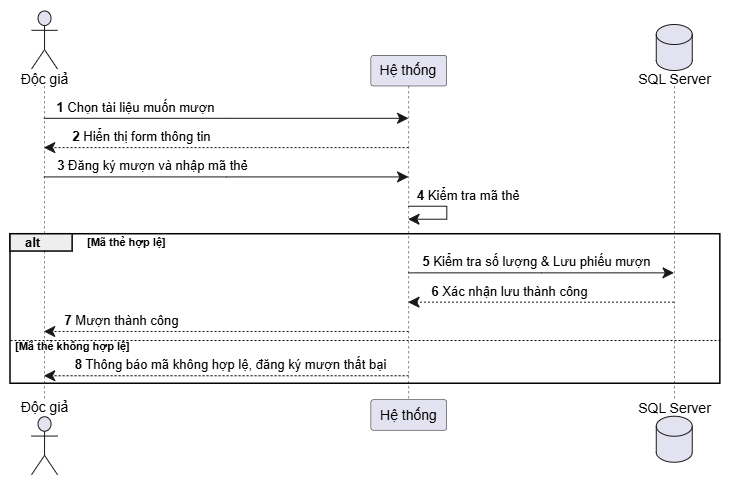

The diagram above was exported from draw.io. Its source (the exported page's mxGraphModel, read from the mxfile embedded in the PNG):
<mxGraphModel dx="1561" dy="864" grid="1" gridSize="10" guides="1" tooltips="1" connect="1" arrows="1" fold="1" page="1" pageScale="1" pageWidth="827" pageHeight="1169" math="0" shadow="0">
  <root>
    <mxCell id="0" />
    <mxCell id="1" parent="0" />
    <UserObject label="" plantUmlData="{&#10;  &quot;data&quot;: &quot;@startuml\nautonumber\nactor \&quot;Độc giả\&quot; as DG\nparticipant \&quot;Hệ thống\&quot; as HT\ndatabase \&quot;SQL Server\&quot; as DB\n\nDG -&gt; HT: Chọn tài liệu muốn mượn\nHT --&gt; DG: Hiển thị form thông tin\n\nDG -&gt; HT: Đăng ký mượn và nhập mã thẻ\nHT -&gt; HT: Kiểm tra mã thẻ\n\nalt Mã thẻ hợp lệ\n    HT -&gt; DB: Kiểm tra số lượng &amp; Lưu phiếu mượn\n    DB --&gt; HT: Xác nhận lưu thành công\n    HT --&gt; DG: Mượn thành công\nelse Mã thẻ không hợp lệ\n    HT --&gt; DG: Thông báo mã không hợp lệ, đăng ký mượn thất bại\nend\n&quot;,&#10;  &quot;config&quot;: null&#10;}" id="rkxHad9Am2BQkyBzkFpY-1">
      <mxCell connectable="0" parent="1" style="group;transparentBounds=1;editIcon=1;lockedGroup=1;groupPadding=10;" vertex="1">
        <mxGeometry as="geometry" />
      </mxCell>
    </UserObject>
    <UserObject label="" plantUmlId="pl_0" plantUmlBaseStyle="shape=umlLifeline;perimeter=lifelinePerimeter;participant=headless;size=75.49;lifelineMirror=1;dashPattern=5 5;container=1;dropTarget=0;collapsible=0;recursiveResize=0;outlineConnect=0;portConstraint=eastwest;newEdgeStyle={&quot;edgeStyle&quot;:&quot;sequenceEdgeStyle&quot;,&quot;libavoidRouting&quot;:0,&quot;curved&quot;:0,&quot;rounded&quot;:0};fillColor=none;strokeColor=#181818;strokeWidth=0.5;" plantUmlBaseValue="" id="rkxHad9Am2BQkyBzkFpY-237">
      <mxCell parent="rkxHad9Am2BQkyBzkFpY-1" style="shape=umlLifeline;perimeter=lifelinePerimeter;participant=headless;size=75.49;lifelineMirror=1;dashPattern=5 5;container=1;dropTarget=0;collapsible=0;recursiveResize=0;outlineConnect=0;portConstraint=eastwest;newEdgeStyle={&quot;edgeStyle&quot;:&quot;sequenceEdgeStyle&quot;,&quot;libavoidRouting&quot;:0,&quot;curved&quot;:0,&quot;rounded&quot;:0};fillColor=none;strokeColor=#181818;strokeWidth=0.5;" vertex="1">
        <mxGeometry height="464.73" width="48.077" x="172" y="30" as="geometry" />
      </mxCell>
    </UserObject>
    <UserObject label="Độc giả" plantUmlId="p_17" plantUmlBaseStyle="shape=umlActor;verticalLabelPosition=bottom;verticalAlign=top;spacingTop=-5;fillColor=#E2E2F0;strokeColor=#181818;fontColor=#000000;fontSize=14;html=1;part=1;" plantUmlBaseValue="Độc giả" id="rkxHad9Am2BQkyBzkFpY-238">
      <mxCell parent="rkxHad9Am2BQkyBzkFpY-237" style="shape=umlActor;verticalLabelPosition=bottom;verticalAlign=top;spacingTop=-5;fillColor=#E2E2F0;strokeColor=#181818;fontColor=#000000;fontSize=14;html=1;part=1;" vertex="1">
        <mxGeometry height="58" width="26" x="11.038499999999999" y="0.5" as="geometry" />
      </mxCell>
    </UserObject>
    <UserObject label="Độc giả" plantUmlId="pf_18" plantUmlBaseStyle="shape=umlActor;verticalLabelPosition=top;verticalAlign=bottom;spacingBottom=-2.5;fillColor=#E2E2F0;strokeColor=#181818;fontColor=#000000;fontSize=14;html=1;part=1;" plantUmlBaseValue="Độc giả" id="rkxHad9Am2BQkyBzkFpY-239">
      <mxCell parent="rkxHad9Am2BQkyBzkFpY-237" style="shape=umlActor;verticalLabelPosition=top;verticalAlign=bottom;spacingBottom=-2.5;fillColor=#E2E2F0;strokeColor=#181818;fontColor=#000000;fontSize=14;html=1;part=1;" vertex="1">
        <mxGeometry height="58" width="26" x="11.038499999999999" y="406.23" as="geometry" />
      </mxCell>
    </UserObject>
    <UserObject label="Hệ thống" plantUmlId="p_1" plantUmlBaseStyle="shape=umlLifeline;perimeter=lifelinePerimeter;size=30.49;lifelineMirror=1;dashPattern=5 5;container=1;dropTarget=0;collapsible=0;recursiveResize=0;outlineConnect=0;portConstraint=eastwest;newEdgeStyle={&quot;edgeStyle&quot;:&quot;sequenceEdgeStyle&quot;,&quot;libavoidRouting&quot;:0,&quot;curved&quot;:0,&quot;rounded&quot;:0};rounded=1;absoluteArcSize=1;arcSize=5;fillColor=#E2E2F0;strokeColor=#181818;strokeWidth=0.5;fontColor=#000000;fontSize=14;whiteSpace=wrap;html=1;" plantUmlBaseValue="Hệ thống" id="rkxHad9Am2BQkyBzkFpY-240">
      <mxCell parent="rkxHad9Am2BQkyBzkFpY-1" style="shape=umlLifeline;perimeter=lifelinePerimeter;size=30.49;lifelineMirror=1;dashPattern=5 5;container=1;dropTarget=0;collapsible=0;recursiveResize=0;outlineConnect=0;portConstraint=eastwest;newEdgeStyle={&quot;edgeStyle&quot;:&quot;sequenceEdgeStyle&quot;,&quot;libavoidRouting&quot;:0,&quot;curved&quot;:0,&quot;rounded&quot;:0};rounded=1;absoluteArcSize=1;arcSize=5;fillColor=#E2E2F0;strokeColor=#181818;strokeWidth=0.5;fontColor=#000000;fontSize=14;whiteSpace=wrap;html=1;" vertex="1">
        <mxGeometry height="374.73" width="75.8606" x="522.374957142857" y="75" as="geometry" />
      </mxCell>
    </UserObject>
    <UserObject label="" plantUmlId="pl_2" plantUmlBaseStyle="shape=umlLifeline;perimeter=lifelinePerimeter;participant=headless;size=61.49;lifelineMirror=1;dashPattern=5 5;container=1;dropTarget=0;collapsible=0;recursiveResize=0;outlineConnect=0;portConstraint=eastwest;newEdgeStyle={&quot;edgeStyle&quot;:&quot;sequenceEdgeStyle&quot;,&quot;libavoidRouting&quot;:0,&quot;curved&quot;:0,&quot;rounded&quot;:0};fillColor=none;strokeColor=#181818;strokeWidth=0.5;" plantUmlBaseValue="" id="rkxHad9Am2BQkyBzkFpY-241">
      <mxCell parent="rkxHad9Am2BQkyBzkFpY-1" style="shape=umlLifeline;perimeter=lifelinePerimeter;participant=headless;size=61.49;lifelineMirror=1;dashPattern=5 5;container=1;dropTarget=0;collapsible=0;recursiveResize=0;outlineConnect=0;portConstraint=eastwest;newEdgeStyle={&quot;edgeStyle&quot;:&quot;sequenceEdgeStyle&quot;,&quot;libavoidRouting&quot;:0,&quot;curved&quot;:0,&quot;rounded&quot;:0};fillColor=none;strokeColor=#181818;strokeWidth=0.5;" vertex="1">
        <mxGeometry height="436.73" width="72.1532" x="789.68585" y="43.99999999999999" as="geometry" />
      </mxCell>
    </UserObject>
    <UserObject label="SQL Server" plantUmlId="p_19" plantUmlBaseStyle="shape=cylinder3;size=10;verticalLabelPosition=bottom;verticalAlign=top;spacingTop=-6.5;fillColor=#E2E2F0;strokeColor=#181818;fontColor=#000000;fontSize=14;html=1;part=1;" plantUmlBaseValue="SQL Server" id="rkxHad9Am2BQkyBzkFpY-242">
      <mxCell parent="rkxHad9Am2BQkyBzkFpY-241" style="shape=cylinder3;size=10;verticalLabelPosition=bottom;verticalAlign=top;spacingTop=-6.5;fillColor=#E2E2F0;strokeColor=#181818;fontColor=#000000;fontSize=14;html=1;part=1;" vertex="1">
        <mxGeometry height="46" width="36" x="18.076599999999985" as="geometry" />
      </mxCell>
    </UserObject>
    <UserObject label="SQL Server" plantUmlId="pf_20" plantUmlBaseStyle="shape=cylinder3;size=10;verticalLabelPosition=top;verticalAlign=bottom;spacingBottom=-3;fillColor=#E2E2F0;strokeColor=#181818;fontColor=#000000;fontSize=14;html=1;part=1;" plantUmlBaseValue="SQL Server" id="rkxHad9Am2BQkyBzkFpY-243">
      <mxCell parent="rkxHad9Am2BQkyBzkFpY-241" style="shape=cylinder3;size=10;verticalLabelPosition=top;verticalAlign=bottom;spacingBottom=-3;fillColor=#E2E2F0;strokeColor=#181818;fontColor=#000000;fontSize=14;html=1;part=1;" vertex="1">
        <mxGeometry height="46" width="36" x="18.076599999999985" y="391.73" as="geometry" />
      </mxCell>
    </UserObject>
    <UserObject label="" plantUmlId="grpframe_3" plantUmlBaseStyle="rounded=0;fillColor=none;strokeColor=#000000;strokeWidth=1.5;" plantUmlBaseValue="" id="rkxHad9Am2BQkyBzkFpY-244">
      <mxCell parent="rkxHad9Am2BQkyBzkFpY-1" style="rounded=0;fillColor=none;strokeColor=#000000;strokeWidth=1.5;" vertex="1">
        <mxGeometry height="149.51" width="709.8390499999999" x="162" y="253.73" as="geometry" />
      </mxCell>
    </UserObject>
    <UserObject label="alt" plantUmlId="grptab_4" plantUmlBaseStyle="rounded=0;fillColor=#EEEEEE;strokeColor=#000000;strokeWidth=1.5;fontColor=#000000;fontSize=13;fontStyle=1;align=left;spacingLeft=13;verticalAlign=middle;html=1;part=1;" plantUmlBaseValue="alt" id="rkxHad9Am2BQkyBzkFpY-245">
      <mxCell parent="rkxHad9Am2BQkyBzkFpY-244" style="rounded=0;fillColor=#EEEEEE;strokeColor=#000000;strokeWidth=1.5;fontColor=#000000;fontSize=13;fontStyle=1;align=left;spacingLeft=13;verticalAlign=middle;html=1;part=1;" vertex="1">
        <mxGeometry height="17.31" width="62.138642857142855" as="geometry" />
      </mxCell>
    </UserObject>
    <UserObject label="[Mã thẻ hợp lệ]" plantUmlId="grpcond_5" plantUmlBaseStyle="text;html=1;fontColor=#000000;fontSize=11;fontStyle=1;align=left;verticalAlign=middle;part=1;" plantUmlBaseValue="[Mã thẻ hợp lệ]" id="rkxHad9Am2BQkyBzkFpY-246">
      <mxCell parent="rkxHad9Am2BQkyBzkFpY-244" style="text;html=1;fontColor=#000000;fontSize=11;fontStyle=1;align=left;verticalAlign=middle;part=1;" vertex="1">
        <mxGeometry height="15" width="93.18667142857143" x="75.1386" y="1" as="geometry" />
      </mxCell>
    </UserObject>
    <UserObject label="" plantUmlId="grpelse_6" plantUmlBaseStyle="endArrow=none;html=1;strokeColor=#000000;strokeWidth=1;dashed=1;dashPattern=2 2;exitX=0;exitY=0.711;exitDx=0;exitDy=0;curved=0;rounded=0;endSize=6;fontSize=11;sourcePerimeterSpacing=0;targetPerimeterSpacing=0;" plantUmlBaseValue="" id="rkxHad9Am2BQkyBzkFpY-247">
      <mxCell edge="1" parent="rkxHad9Am2BQkyBzkFpY-244" source="rkxHad9Am2BQkyBzkFpY-244" style="endArrow=none;html=1;strokeColor=#000000;strokeWidth=1;dashed=1;dashPattern=2 2;exitX=0;exitY=0.711;exitDx=0;exitDy=0;curved=0;rounded=0;endSize=6;fontSize=11;sourcePerimeterSpacing=0;targetPerimeterSpacing=0;">
        <mxGeometry relative="1" as="geometry">
          <mxPoint y="106.24000000000004" as="sourcePoint" />
          <mxPoint x="709.8390499999999" y="106.24000000000004" as="targetPoint" />
        </mxGeometry>
      </mxCell>
    </UserObject>
    <UserObject label="[Mã thẻ không hợp lệ]" plantUmlId="grpelselbl_7" plantUmlBaseStyle="text;html=1;fontColor=#000000;fontSize=11;fontStyle=1;align=left;verticalAlign=middle;part=1;" plantUmlBaseValue="[Mã thẻ không hợp lệ]" id="rkxHad9Am2BQkyBzkFpY-248">
      <mxCell parent="rkxHad9Am2BQkyBzkFpY-244" style="text;html=1;fontColor=#000000;fontSize=11;fontStyle=1;align=left;verticalAlign=middle;part=1;" vertex="1">
        <mxGeometry height="15" width="132.07772142857146" x="3" y="105.24" as="geometry" />
      </mxCell>
    </UserObject>
    <UserObject label="&lt;b&gt;1&lt;/b&gt; Chọn tài liệu muốn mượn" plantUmlId="msg_8" plantUmlBaseStyle="endArrow=classic;endFill=1;endSize=9;html=1;edgeStyle=sequenceEdgeStyle;libavoidRouting=0;curved=0;rounded=0;strokeColor=#181818;strokeWidth=1;fontColor=#000000;fontSize=13;verticalAlign=bottom;labelBackgroundColor=none;sourcePerimeterSpacing=0;targetPerimeterSpacing=0;" plantUmlBaseValue="&lt;b&gt;1&lt;/b&gt; Chọn tài liệu muốn mượn" id="rkxHad9Am2BQkyBzkFpY-249">
      <mxCell edge="1" parent="rkxHad9Am2BQkyBzkFpY-1" source="rkxHad9Am2BQkyBzkFpY-237" style="endArrow=classic;endFill=1;endSize=9;html=1;edgeStyle=sequenceEdgeStyle;libavoidRouting=0;curved=0;rounded=0;strokeColor=#181818;strokeWidth=1;fontColor=#000000;fontSize=13;verticalAlign=bottom;labelBackgroundColor=none;sourcePerimeterSpacing=0;targetPerimeterSpacing=0;" target="rkxHad9Am2BQkyBzkFpY-240">
        <mxGeometry relative="1" x="-0.493" as="geometry">
          <Array as="points">
            <mxPoint x="378" y="137.8" />
          </Array>
          <mxPoint x="196.0385" y="137.8" as="sourcePoint" />
          <mxPoint x="560.305257142857" y="137.8" as="targetPoint" />
        </mxGeometry>
      </mxCell>
    </UserObject>
    <UserObject label="&lt;b&gt;2&lt;/b&gt; Hiển thị form thông tin" plantUmlId="msg_9" plantUmlBaseStyle="endArrow=classic;endFill=1;endSize=9;html=1;edgeStyle=sequenceEdgeStyle;libavoidRouting=0;curved=0;rounded=0;strokeColor=#181818;strokeWidth=1;fontColor=#000000;fontSize=13;verticalAlign=bottom;labelBackgroundColor=none;dashed=1;dashPattern=2 2;sourcePerimeterSpacing=0;targetPerimeterSpacing=0;" plantUmlBaseValue="&lt;b&gt;2&lt;/b&gt; Hiển thị form thông tin" id="rkxHad9Am2BQkyBzkFpY-250">
      <mxCell edge="1" parent="rkxHad9Am2BQkyBzkFpY-1" source="rkxHad9Am2BQkyBzkFpY-240" style="endArrow=classic;endFill=1;endSize=9;html=1;edgeStyle=sequenceEdgeStyle;libavoidRouting=0;curved=0;rounded=0;strokeColor=#181818;strokeWidth=1;fontColor=#000000;fontSize=13;verticalAlign=bottom;labelBackgroundColor=none;dashed=1;dashPattern=2 2;sourcePerimeterSpacing=0;targetPerimeterSpacing=0;" target="rkxHad9Am2BQkyBzkFpY-237">
        <mxGeometry relative="1" x="0.464" as="geometry">
          <Array as="points">
            <mxPoint x="378" y="167.11" />
          </Array>
          <mxPoint x="560.305257142857" y="167.11" as="sourcePoint" />
          <mxPoint x="196.0385" y="167.11" as="targetPoint" />
        </mxGeometry>
      </mxCell>
    </UserObject>
    <UserObject label="&lt;b&gt;3&lt;/b&gt; Đăng ký mượn và nhập mã thẻ" plantUmlId="msg_10" plantUmlBaseStyle="endArrow=classic;endFill=1;endSize=9;html=1;edgeStyle=sequenceEdgeStyle;libavoidRouting=0;curved=0;rounded=0;strokeColor=#181818;strokeWidth=1;fontColor=#000000;fontSize=13;verticalAlign=bottom;labelBackgroundColor=none;sourcePerimeterSpacing=0;targetPerimeterSpacing=0;" plantUmlBaseValue="&lt;b&gt;3&lt;/b&gt; Đăng ký mượn và nhập mã thẻ" id="rkxHad9Am2BQkyBzkFpY-251">
      <mxCell edge="1" parent="rkxHad9Am2BQkyBzkFpY-1" source="rkxHad9Am2BQkyBzkFpY-237" style="endArrow=classic;endFill=1;endSize=9;html=1;edgeStyle=sequenceEdgeStyle;libavoidRouting=0;curved=0;rounded=0;strokeColor=#181818;strokeWidth=1;fontColor=#000000;fontSize=13;verticalAlign=bottom;labelBackgroundColor=none;sourcePerimeterSpacing=0;targetPerimeterSpacing=0;" target="rkxHad9Am2BQkyBzkFpY-240">
        <mxGeometry relative="1" x="-0.404" as="geometry">
          <Array as="points">
            <mxPoint x="378" y="196.42" />
          </Array>
          <mxPoint x="196.0385" y="196.42" as="sourcePoint" />
          <mxPoint x="560.305257142857" y="196.42" as="targetPoint" />
        </mxGeometry>
      </mxCell>
    </UserObject>
    <UserObject label="" plantUmlId="msg_11" plantUmlBaseStyle="endArrow=classic;endFill=1;endSize=9;html=1;edgeStyle=sequenceEdgeStyle;libavoidRouting=0;curved=0;rounded=0;strokeColor=#181818;strokeWidth=1;fontSize=11;sourcePerimeterSpacing=0;targetPerimeterSpacing=0;" plantUmlBaseValue="" id="rkxHad9Am2BQkyBzkFpY-252">
      <mxCell edge="1" parent="rkxHad9Am2BQkyBzkFpY-1" source="rkxHad9Am2BQkyBzkFpY-240" style="endArrow=classic;endFill=1;endSize=9;html=1;edgeStyle=sequenceEdgeStyle;libavoidRouting=0;curved=0;rounded=0;strokeColor=#181818;strokeWidth=1;fontSize=11;sourcePerimeterSpacing=0;targetPerimeterSpacing=0;" target="rkxHad9Am2BQkyBzkFpY-240">
        <mxGeometry relative="1" as="geometry">
          <Array as="points">
            <mxPoint x="598.305257142857" y="225.73" />
            <mxPoint x="598.305257142857" y="238.73" />
          </Array>
          <mxPoint x="560.305257142857" y="225.73" as="sourcePoint" />
          <mxPoint x="560.305257142857" y="238.73" as="targetPoint" />
        </mxGeometry>
      </mxCell>
    </UserObject>
    <UserObject label="&lt;b&gt;4&lt;/b&gt; Kiểm tra mã thẻ" plantUmlId="msglbl_12" plantUmlBaseStyle="text;html=1;fontColor=#000000;fontSize=13;align=left;verticalAlign=middle;" plantUmlBaseValue="&lt;b&gt;4&lt;/b&gt; Kiểm tra mã thẻ" id="rkxHad9Am2BQkyBzkFpY-253">
      <mxCell parent="rkxHad9Am2BQkyBzkFpY-252" style="text;html=1;fontColor=#000000;fontSize=13;align=left;verticalAlign=middle;" vertex="1">
        <mxGeometry height="18.310000000000002" relative="1" width="119.48944285714285" x="-1" as="geometry">
          <mxPoint x="7.751" y="-20.308999999999997" as="offset" />
        </mxGeometry>
      </mxCell>
    </UserObject>
    <UserObject label="&lt;b&gt;5&lt;/b&gt; Kiểm tra số lượng &amp;amp; Lưu phiếu mượn" plantUmlId="msg_13" plantUmlBaseStyle="endArrow=classic;endFill=1;endSize=9;html=1;edgeStyle=sequenceEdgeStyle;libavoidRouting=0;curved=0;rounded=0;strokeColor=#181818;strokeWidth=1;fontColor=#000000;fontSize=13;verticalAlign=bottom;labelBackgroundColor=none;sourcePerimeterSpacing=0;targetPerimeterSpacing=0;" plantUmlBaseValue="&lt;b&gt;5&lt;/b&gt; Kiểm tra số lượng &amp;amp; Lưu phiếu mượn" id="rkxHad9Am2BQkyBzkFpY-254">
      <mxCell edge="1" parent="rkxHad9Am2BQkyBzkFpY-1" source="rkxHad9Am2BQkyBzkFpY-240" style="endArrow=classic;endFill=1;endSize=9;html=1;edgeStyle=sequenceEdgeStyle;libavoidRouting=0;curved=0;rounded=0;strokeColor=#181818;strokeWidth=1;fontColor=#000000;fontSize=13;verticalAlign=bottom;labelBackgroundColor=none;sourcePerimeterSpacing=0;targetPerimeterSpacing=0;" target="rkxHad9Am2BQkyBzkFpY-241">
        <mxGeometry relative="1" x="-0.041" as="geometry">
          <Array as="points">
            <mxPoint x="693" y="292.35" />
          </Array>
          <mxPoint x="560.305257142857" y="292.35" as="sourcePoint" />
          <mxPoint x="825.76245" y="292.35" as="targetPoint" />
        </mxGeometry>
      </mxCell>
    </UserObject>
    <UserObject label="&lt;b&gt;6&lt;/b&gt; Xác nhận lưu thành công" plantUmlId="msg_14" plantUmlBaseStyle="endArrow=classic;endFill=1;endSize=9;html=1;edgeStyle=sequenceEdgeStyle;libavoidRouting=0;curved=0;rounded=0;strokeColor=#181818;strokeWidth=1;fontColor=#000000;fontSize=13;verticalAlign=bottom;labelBackgroundColor=none;dashed=1;dashPattern=2 2;sourcePerimeterSpacing=0;targetPerimeterSpacing=0;" plantUmlBaseValue="&lt;b&gt;6&lt;/b&gt; Xác nhận lưu thành công" id="rkxHad9Am2BQkyBzkFpY-255">
      <mxCell edge="1" parent="rkxHad9Am2BQkyBzkFpY-1" source="rkxHad9Am2BQkyBzkFpY-241" style="endArrow=classic;endFill=1;endSize=9;html=1;edgeStyle=sequenceEdgeStyle;libavoidRouting=0;curved=0;rounded=0;strokeColor=#181818;strokeWidth=1;fontColor=#000000;fontSize=13;verticalAlign=bottom;labelBackgroundColor=none;dashed=1;dashPattern=2 2;sourcePerimeterSpacing=0;targetPerimeterSpacing=0;" target="rkxHad9Am2BQkyBzkFpY-240">
        <mxGeometry relative="1" x="0.238" as="geometry">
          <Array as="points">
            <mxPoint x="693" y="321.66" />
          </Array>
          <mxPoint x="825.76245" y="321.66" as="sourcePoint" />
          <mxPoint x="560.305257142857" y="321.66" as="targetPoint" />
        </mxGeometry>
      </mxCell>
    </UserObject>
    <UserObject label="&lt;b&gt;7&lt;/b&gt; Mượn thành công" plantUmlId="msg_15" plantUmlBaseStyle="endArrow=classic;endFill=1;endSize=9;html=1;edgeStyle=sequenceEdgeStyle;libavoidRouting=0;curved=0;rounded=0;strokeColor=#181818;strokeWidth=1;fontColor=#000000;fontSize=13;verticalAlign=bottom;labelBackgroundColor=none;dashed=1;dashPattern=2 2;sourcePerimeterSpacing=0;targetPerimeterSpacing=0;" plantUmlBaseValue="&lt;b&gt;7&lt;/b&gt; Mượn thành công" id="rkxHad9Am2BQkyBzkFpY-256">
      <mxCell edge="1" parent="rkxHad9Am2BQkyBzkFpY-1" source="rkxHad9Am2BQkyBzkFpY-240" style="endArrow=classic;endFill=1;endSize=9;html=1;edgeStyle=sequenceEdgeStyle;libavoidRouting=0;curved=0;rounded=0;strokeColor=#181818;strokeWidth=1;fontColor=#000000;fontSize=13;verticalAlign=bottom;labelBackgroundColor=none;dashed=1;dashPattern=2 2;sourcePerimeterSpacing=0;targetPerimeterSpacing=0;" target="rkxHad9Am2BQkyBzkFpY-237">
        <mxGeometry relative="1" x="0.574" as="geometry">
          <Array as="points">
            <mxPoint x="378" y="350.97" />
          </Array>
          <mxPoint x="560.305257142857" y="350.97" as="sourcePoint" />
          <mxPoint x="196.0385" y="350.97" as="targetPoint" />
        </mxGeometry>
      </mxCell>
    </UserObject>
    <UserObject label="&lt;b&gt;8&lt;/b&gt; Thông báo mã không hợp lệ, đăng ký mượn thất bại" plantUmlId="msg_16" plantUmlBaseStyle="endArrow=classic;endFill=1;endSize=9;html=1;edgeStyle=sequenceEdgeStyle;libavoidRouting=0;curved=0;rounded=0;strokeColor=#181818;strokeWidth=1;fontColor=#000000;fontSize=13;verticalAlign=bottom;labelBackgroundColor=none;dashed=1;dashPattern=2 2;sourcePerimeterSpacing=0;targetPerimeterSpacing=0;" plantUmlBaseValue="&lt;b&gt;8&lt;/b&gt; Thông báo mã không hợp lệ, đăng ký mượn thất bại" id="rkxHad9Am2BQkyBzkFpY-257">
      <mxCell edge="1" parent="rkxHad9Am2BQkyBzkFpY-1" source="rkxHad9Am2BQkyBzkFpY-240" style="endArrow=classic;endFill=1;endSize=9;html=1;edgeStyle=sequenceEdgeStyle;libavoidRouting=0;curved=0;rounded=0;strokeColor=#181818;strokeWidth=1;fontColor=#000000;fontSize=13;verticalAlign=bottom;labelBackgroundColor=none;dashed=1;dashPattern=2 2;sourcePerimeterSpacing=0;targetPerimeterSpacing=0;" target="rkxHad9Am2BQkyBzkFpY-237">
        <mxGeometry relative="1" x="-0.025" as="geometry">
          <Array as="points">
            <mxPoint x="378" y="395.24" />
          </Array>
          <mxPoint x="560.305257142857" y="395.24" as="sourcePoint" />
          <mxPoint x="196.0385" y="395.24" as="targetPoint" />
        </mxGeometry>
      </mxCell>
    </UserObject>
  </root>
</mxGraphModel>